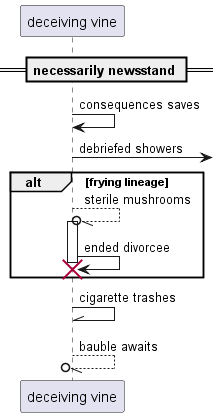

The diagram above was rendered by PlantUML. Its source (embedded in the PNG):
@startuml
participant "deceiving vine" as 0
== necessarily newsstand ==
0 -> 0: consequences saves
0 ->] : debriefed showers
alt frying lineage
0 --//o 0++ : sterile mushrooms
0 -> 0!! : ended divorcee
end
0 -\\ 0: cigarette trashes
return bauble awaits
@enduml